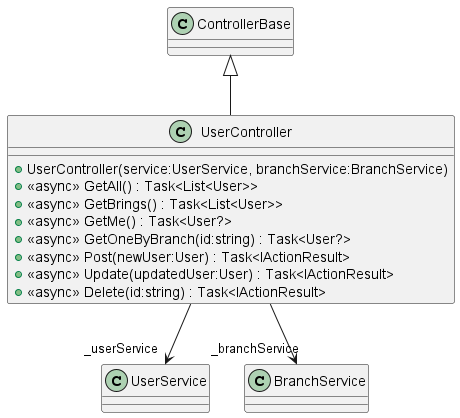

The diagram above was rendered by PlantUML. Its source (embedded in the PNG):
@startuml
class UserController {
    + UserController(service:UserService, branchService:BranchService)
    + <<async>> GetAll() : Task<List<User>>
    + <<async>> GetBrings() : Task<List<User>>
    + <<async>> GetMe() : Task<User?>
    + <<async>> GetOneByBranch(id:string) : Task<User?>
    + <<async>> Post(newUser:User) : Task<IActionResult>
    + <<async>> Update(updatedUser:User) : Task<IActionResult>
    + <<async>> Delete(id:string) : Task<IActionResult>
}
ControllerBase <|-- UserController
UserController --> "_userService" UserService
UserController --> "_branchService" BranchService
@enduml